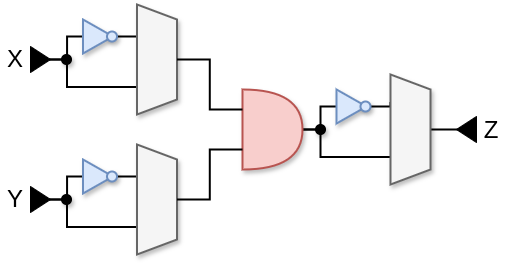

The diagram above was exported from draw.io. Its source (the exported page's mxGraphModel, read from the mxfile embedded in the PNG):
<mxGraphModel dx="2049" dy="1054" grid="1" gridSize="10" guides="1" tooltips="1" connect="1" arrows="1" fold="1" page="1" pageScale="1" pageWidth="1169" pageHeight="827" math="0" shadow="0">
  <root>
    <mxCell id="0" />
    <mxCell id="1" parent="0" />
    <mxCell id="2" value="&lt;font style=&quot;font-size: 24px;&quot;&gt;X&lt;/font&gt;" style="text;html=1;strokeColor=none;fillColor=none;align=center;verticalAlign=middle;whiteSpace=wrap;rounded=0;strokeWidth=2;fontSize=18;" vertex="1" parent="1">
      <mxGeometry x="30" y="205" width="30" height="30" as="geometry" />
    </mxCell>
    <mxCell id="3" style="edgeStyle=orthogonalEdgeStyle;rounded=0;orthogonalLoop=1;jettySize=auto;html=1;entryX=0.75;entryY=1;entryDx=0;entryDy=0;endArrow=none;endFill=0;strokeWidth=2;exitX=1;exitY=0.5;exitDx=0;exitDy=0;exitPerimeter=0;" edge="1" source="10" target="12" parent="1">
      <mxGeometry relative="1" as="geometry">
        <mxPoint x="329.09000000000015" y="461.01" as="sourcePoint" />
        <Array as="points">
          <mxPoint x="350" y="290" />
          <mxPoint x="350" y="318" />
        </Array>
      </mxGeometry>
    </mxCell>
    <mxCell id="4" style="edgeStyle=orthogonalEdgeStyle;rounded=0;orthogonalLoop=1;jettySize=auto;html=1;entryX=0;entryY=0.5;entryDx=0;entryDy=0;endArrow=none;endFill=0;strokeWidth=2;exitX=1;exitY=0.5;exitDx=0;exitDy=0;exitPerimeter=0;" edge="1" source="10" target="5" parent="1">
      <mxGeometry relative="1" as="geometry">
        <mxPoint x="330" y="460.5" as="sourcePoint" />
        <Array as="points">
          <mxPoint x="350" y="290" />
          <mxPoint x="350" y="267" />
        </Array>
      </mxGeometry>
    </mxCell>
    <mxCell id="5" value="" style="triangle;whiteSpace=wrap;html=1;strokeWidth=2;shadow=1;fillColor=#dae8fc;strokeColor=#6c8ebf;" vertex="1" parent="1">
      <mxGeometry x="366" y="250" width="30" height="34" as="geometry" />
    </mxCell>
    <mxCell id="6" style="edgeStyle=orthogonalEdgeStyle;rounded=0;orthogonalLoop=1;jettySize=auto;html=1;entryX=0.25;entryY=1;entryDx=0;entryDy=0;endArrow=none;endFill=0;strokeWidth=2;" edge="1" source="7" target="12" parent="1">
      <mxGeometry relative="1" as="geometry" />
    </mxCell>
    <mxCell id="7" value="" style="ellipse;whiteSpace=wrap;html=1;aspect=fixed;strokeWidth=2;shadow=1;fillColor=#dae8fc;strokeColor=#6c8ebf;" vertex="1" parent="1">
      <mxGeometry x="390" y="262" width="10" height="10" as="geometry" />
    </mxCell>
    <mxCell id="8" value="" style="triangle;whiteSpace=wrap;html=1;fillColor=#000000;flipH=1;" vertex="1" parent="1">
      <mxGeometry x="486" y="277" width="20" height="26" as="geometry" />
    </mxCell>
    <mxCell id="9" value="&lt;font style=&quot;font-size: 24px;&quot;&gt;Z&lt;/font&gt;" style="text;html=1;strokeColor=none;fillColor=none;align=center;verticalAlign=middle;whiteSpace=wrap;rounded=0;strokeWidth=2;fontSize=18;" vertex="1" parent="1">
      <mxGeometry x="506" y="276" width="30" height="30" as="geometry" />
    </mxCell>
    <mxCell id="10" value="" style="shape=or;whiteSpace=wrap;html=1;strokeWidth=2;shadow=1;fillColor=#f8cecc;strokeColor=#b85450;" vertex="1" parent="1">
      <mxGeometry x="272" y="250" width="60" height="80" as="geometry" />
    </mxCell>
    <mxCell id="11" value="" style="endArrow=none;html=1;rounded=0;strokeWidth=2;shadow=0;" edge="1" parent="1">
      <mxGeometry width="50" height="50" relative="1" as="geometry">
        <mxPoint x="430" y="290" as="sourcePoint" />
        <mxPoint x="490" y="290" as="targetPoint" />
      </mxGeometry>
    </mxCell>
    <mxCell id="12" value="" style="shape=trapezoid;perimeter=trapezoidPerimeter;whiteSpace=wrap;html=1;fixedSize=1;rotation=90;size=15;strokeWidth=2;shadow=1;fillColor=#f5f5f5;fontColor=#333333;strokeColor=#666666;" vertex="1" parent="1">
      <mxGeometry x="385" y="270" width="110" height="40" as="geometry" />
    </mxCell>
    <mxCell id="13" style="edgeStyle=orthogonalEdgeStyle;rounded=0;orthogonalLoop=1;jettySize=auto;html=1;entryX=0.75;entryY=1;entryDx=0;entryDy=0;endArrow=none;endFill=0;strokeWidth=2;exitX=1;exitY=0.5;exitDx=0;exitDy=0;exitPerimeter=0;" edge="1" target="18" parent="1">
      <mxGeometry relative="1" as="geometry">
        <mxPoint x="78.5" y="220" as="sourcePoint" />
        <Array as="points">
          <mxPoint x="96.5" y="220" />
          <mxPoint x="96.5" y="248" />
        </Array>
      </mxGeometry>
    </mxCell>
    <mxCell id="14" style="edgeStyle=orthogonalEdgeStyle;rounded=0;orthogonalLoop=1;jettySize=auto;html=1;entryX=0;entryY=0.5;entryDx=0;entryDy=0;endArrow=none;endFill=0;strokeWidth=2;exitX=1;exitY=0.5;exitDx=0;exitDy=0;exitPerimeter=0;" edge="1" target="15" parent="1">
      <mxGeometry relative="1" as="geometry">
        <mxPoint x="78.5" y="220" as="sourcePoint" />
        <Array as="points">
          <mxPoint x="96.5" y="220" />
          <mxPoint x="96.5" y="197" />
        </Array>
      </mxGeometry>
    </mxCell>
    <mxCell id="15" value="" style="triangle;whiteSpace=wrap;html=1;strokeWidth=2;shadow=1;fillColor=#dae8fc;strokeColor=#6c8ebf;" vertex="1" parent="1">
      <mxGeometry x="112.5" y="180" width="30" height="34" as="geometry" />
    </mxCell>
    <mxCell id="16" style="edgeStyle=orthogonalEdgeStyle;rounded=0;orthogonalLoop=1;jettySize=auto;html=1;entryX=0.25;entryY=1;entryDx=0;entryDy=0;endArrow=none;endFill=0;strokeWidth=2;" edge="1" source="17" target="18" parent="1">
      <mxGeometry relative="1" as="geometry" />
    </mxCell>
    <mxCell id="17" value="" style="ellipse;whiteSpace=wrap;html=1;aspect=fixed;strokeWidth=2;shadow=1;fillColor=#dae8fc;strokeColor=#6c8ebf;" vertex="1" parent="1">
      <mxGeometry x="136.5" y="192" width="10" height="10" as="geometry" />
    </mxCell>
    <mxCell id="18" value="" style="shape=trapezoid;perimeter=trapezoidPerimeter;whiteSpace=wrap;html=1;fixedSize=1;rotation=90;size=15;strokeWidth=2;shadow=1;fillColor=#f5f5f5;fontColor=#333333;strokeColor=#666666;" vertex="1" parent="1">
      <mxGeometry x="131.5" y="200" width="110" height="40" as="geometry" />
    </mxCell>
    <mxCell id="19" value="" style="triangle;whiteSpace=wrap;html=1;fillColor=#000000;" vertex="1" parent="1">
      <mxGeometry x="60" y="207" width="20" height="26" as="geometry" />
    </mxCell>
    <mxCell id="20" value="&lt;font style=&quot;font-size: 24px;&quot;&gt;Y&lt;/font&gt;" style="text;html=1;strokeColor=none;fillColor=none;align=center;verticalAlign=middle;whiteSpace=wrap;rounded=0;strokeWidth=2;fontSize=18;" vertex="1" parent="1">
      <mxGeometry x="30" y="345" width="30" height="30" as="geometry" />
    </mxCell>
    <mxCell id="21" style="edgeStyle=orthogonalEdgeStyle;rounded=0;orthogonalLoop=1;jettySize=auto;html=1;entryX=0.75;entryY=1;entryDx=0;entryDy=0;endArrow=none;endFill=0;strokeWidth=2;exitX=1;exitY=0.5;exitDx=0;exitDy=0;exitPerimeter=0;" edge="1" target="26" parent="1">
      <mxGeometry relative="1" as="geometry">
        <mxPoint x="78.5" y="360" as="sourcePoint" />
        <Array as="points">
          <mxPoint x="96.5" y="360" />
          <mxPoint x="96.5" y="388" />
        </Array>
      </mxGeometry>
    </mxCell>
    <mxCell id="22" style="edgeStyle=orthogonalEdgeStyle;rounded=0;orthogonalLoop=1;jettySize=auto;html=1;entryX=0;entryY=0.5;entryDx=0;entryDy=0;endArrow=none;endFill=0;strokeWidth=2;exitX=1;exitY=0.5;exitDx=0;exitDy=0;exitPerimeter=0;" edge="1" target="23" parent="1">
      <mxGeometry relative="1" as="geometry">
        <mxPoint x="78.5" y="360" as="sourcePoint" />
        <Array as="points">
          <mxPoint x="96.5" y="360" />
          <mxPoint x="96.5" y="337" />
        </Array>
      </mxGeometry>
    </mxCell>
    <mxCell id="23" value="" style="triangle;whiteSpace=wrap;html=1;strokeWidth=2;shadow=1;fillColor=#dae8fc;strokeColor=#6c8ebf;" vertex="1" parent="1">
      <mxGeometry x="112.5" y="320" width="30" height="34" as="geometry" />
    </mxCell>
    <mxCell id="24" style="edgeStyle=orthogonalEdgeStyle;rounded=0;orthogonalLoop=1;jettySize=auto;html=1;entryX=0.25;entryY=1;entryDx=0;entryDy=0;endArrow=none;endFill=0;strokeWidth=2;" edge="1" source="25" target="26" parent="1">
      <mxGeometry relative="1" as="geometry" />
    </mxCell>
    <mxCell id="25" value="" style="ellipse;whiteSpace=wrap;html=1;aspect=fixed;strokeWidth=2;shadow=1;fillColor=#dae8fc;strokeColor=#6c8ebf;" vertex="1" parent="1">
      <mxGeometry x="136.5" y="332" width="10" height="10" as="geometry" />
    </mxCell>
    <mxCell id="26" value="" style="shape=trapezoid;perimeter=trapezoidPerimeter;whiteSpace=wrap;html=1;fixedSize=1;rotation=90;size=15;strokeWidth=2;shadow=1;fillColor=#f5f5f5;fontColor=#333333;strokeColor=#666666;" vertex="1" parent="1">
      <mxGeometry x="131.5" y="340" width="110" height="40" as="geometry" />
    </mxCell>
    <mxCell id="27" value="" style="triangle;whiteSpace=wrap;html=1;fillColor=#000000;" vertex="1" parent="1">
      <mxGeometry x="60" y="347" width="20" height="26" as="geometry" />
    </mxCell>
    <mxCell id="28" style="edgeStyle=orthogonalEdgeStyle;rounded=0;orthogonalLoop=1;jettySize=auto;html=1;entryX=0;entryY=0.25;entryDx=0;entryDy=0;entryPerimeter=0;strokeWidth=2;endArrow=none;startFill=0;" edge="1" source="18" target="10" parent="1">
      <mxGeometry relative="1" as="geometry" />
    </mxCell>
    <mxCell id="29" style="edgeStyle=orthogonalEdgeStyle;rounded=0;orthogonalLoop=1;jettySize=auto;html=1;entryX=0;entryY=0.75;entryDx=0;entryDy=0;entryPerimeter=0;endArrow=none;startFill=0;strokeWidth=2;" edge="1" source="26" target="10" parent="1">
      <mxGeometry relative="1" as="geometry" />
    </mxCell>
    <mxCell id="30" value="" style="ellipse;whiteSpace=wrap;html=1;aspect=fixed;strokeWidth=1;shadow=1;fillColor=#000000;strokeColor=#000000;" vertex="1" parent="1">
      <mxGeometry x="345" y="285" width="10" height="10" as="geometry" />
    </mxCell>
    <mxCell id="31" value="" style="ellipse;whiteSpace=wrap;html=1;aspect=fixed;strokeWidth=1;shadow=1;fillColor=#000000;strokeColor=#000000;" vertex="1" parent="1">
      <mxGeometry x="91" y="215" width="10" height="10" as="geometry" />
    </mxCell>
    <mxCell id="32" value="" style="ellipse;whiteSpace=wrap;html=1;aspect=fixed;strokeWidth=1;shadow=1;fillColor=#000000;strokeColor=#000000;" vertex="1" parent="1">
      <mxGeometry x="91" y="355" width="10" height="10" as="geometry" />
    </mxCell>
  </root>
</mxGraphModel>